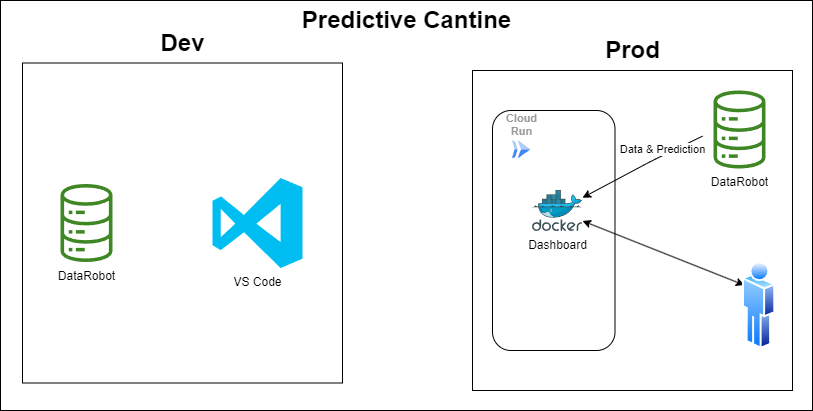

The diagram above was exported from draw.io. Its source (the exported page's mxGraphModel, read from the mxfile embedded in the PNG):
<mxGraphModel dx="987" dy="683" grid="1" gridSize="10" guides="1" tooltips="1" connect="1" arrows="1" fold="1" page="1" pageScale="1" pageWidth="827" pageHeight="1169" math="0" shadow="0">
  <root>
    <mxCell id="0" />
    <mxCell id="1" parent="0" />
    <mxCell id="20" value="" style="rounded=0;whiteSpace=wrap;html=1;" parent="1" vertex="1">
      <mxGeometry x="8" y="10" width="812" height="410" as="geometry" />
    </mxCell>
    <mxCell id="2" value="" style="rounded=0;whiteSpace=wrap;html=1;" parent="1" vertex="1">
      <mxGeometry x="30" y="72.5" width="320" height="320" as="geometry" />
    </mxCell>
    <mxCell id="4" value="Dev" style="text;strokeColor=none;fillColor=none;html=1;fontSize=24;fontStyle=1;verticalAlign=middle;align=center;" parent="1" vertex="1">
      <mxGeometry x="140" y="32.5" width="100" height="40" as="geometry" />
    </mxCell>
    <mxCell id="7" value="VS Code" style="verticalLabelPosition=bottom;html=1;verticalAlign=top;align=center;strokeColor=none;fillColor=#00BEF2;shape=mxgraph.azure.visual_studio_online;fontColor=default;" parent="1" vertex="1">
      <mxGeometry x="220" y="187.5" width="90" height="90" as="geometry" />
    </mxCell>
    <mxCell id="8" value="Predictive Cantine" style="text;strokeColor=none;fillColor=none;html=1;fontSize=24;fontStyle=1;verticalAlign=middle;align=center;" parent="1" vertex="1">
      <mxGeometry x="364" y="10" width="100" height="40" as="geometry" />
    </mxCell>
    <mxCell id="9" value="" style="rounded=0;whiteSpace=wrap;html=1;" parent="1" vertex="1">
      <mxGeometry x="480" y="80" width="320" height="320" as="geometry" />
    </mxCell>
    <mxCell id="10" value="Prod" style="text;strokeColor=none;fillColor=none;html=1;fontSize=24;fontStyle=1;verticalAlign=middle;align=center;" parent="1" vertex="1">
      <mxGeometry x="590" y="40" width="100" height="40" as="geometry" />
    </mxCell>
    <mxCell id="11" value="" style="rounded=1;whiteSpace=wrap;html=1;" parent="1" vertex="1">
      <mxGeometry x="500" y="120" width="122.5" height="240" as="geometry" />
    </mxCell>
    <mxCell id="12" style="edgeStyle=none;html=1;startArrow=classic;startFill=1;endArrow=none;endFill=0;" parent="1" source="18" edge="1">
      <mxGeometry relative="1" as="geometry">
        <mxPoint x="622.25" y="180" as="sourcePoint" />
        <mxPoint x="710" y="145.64864864864865" as="targetPoint" />
        <Array as="points">
          <mxPoint x="660" y="170" />
        </Array>
      </mxGeometry>
    </mxCell>
    <mxCell id="13" value="Data &amp;amp; Prediction" style="edgeLabel;html=1;align=center;verticalAlign=middle;resizable=0;points=[];" parent="12" vertex="1" connectable="0">
      <mxGeometry x="0.316" y="2" relative="1" as="geometry">
        <mxPoint x="2" y="-5" as="offset" />
      </mxGeometry>
    </mxCell>
    <mxCell id="15" style="edgeStyle=none;html=1;exitX=0;exitY=0.25;exitDx=0;exitDy=0;startArrow=classic;startFill=1;" parent="1" source="16" target="18" edge="1">
      <mxGeometry relative="1" as="geometry">
        <mxPoint x="622.25" y="257.52502333875475" as="targetPoint" />
      </mxGeometry>
    </mxCell>
    <mxCell id="16" value="" style="aspect=fixed;perimeter=ellipsePerimeter;html=1;align=center;shadow=0;dashed=0;spacingTop=3;image;image=img/lib/active_directory/user.svg;" parent="1" vertex="1">
      <mxGeometry x="750" y="270" width="33.3" height="90" as="geometry" />
    </mxCell>
    <mxCell id="17" value="Cloud&#10;Run" style="sketch=0;html=1;verticalAlign=bottom;labelPosition=center;verticalLabelPosition=top;align=center;spacingTop=-6;fontSize=11;fontStyle=1;fontColor=#999999;shape=image;aspect=fixed;imageAspect=0;image=data:image/svg+xml,(base64 omitted: 656 chars);" parent="1" vertex="1">
      <mxGeometry x="520" y="150" width="18.5" height="18.5" as="geometry" />
    </mxCell>
    <mxCell id="18" value="Dashboard" style="sketch=0;aspect=fixed;html=1;points=[];align=center;image;fontSize=12;image=img/lib/mscae/Docker.svg;" parent="1" vertex="1">
      <mxGeometry x="540" y="200" width="50" height="41" as="geometry" />
    </mxCell>
    <mxCell id="19" value="&lt;font&gt;DataRobot&lt;/font&gt;" style="sketch=0;outlineConnect=0;fontColor=default;gradientColor=none;fillColor=#3F8624;strokeColor=none;dashed=0;verticalLabelPosition=bottom;verticalAlign=top;align=center;html=1;fontSize=12;fontStyle=0;aspect=fixed;pointerEvents=1;shape=mxgraph.aws4.iot_analytics_data_store;" parent="1" vertex="1">
      <mxGeometry x="720" y="100" width="54" height="78" as="geometry" />
    </mxCell>
    <mxCell id="21" value="&lt;font&gt;DataRobot&lt;/font&gt;" style="sketch=0;outlineConnect=0;fontColor=default;gradientColor=none;fillColor=#3F8624;strokeColor=none;dashed=0;verticalLabelPosition=bottom;verticalAlign=top;align=center;html=1;fontSize=12;fontStyle=0;aspect=fixed;pointerEvents=1;shape=mxgraph.aws4.iot_analytics_data_store;" vertex="1" parent="1">
      <mxGeometry x="67" y="193.5" width="54" height="78" as="geometry" />
    </mxCell>
  </root>
</mxGraphModel>